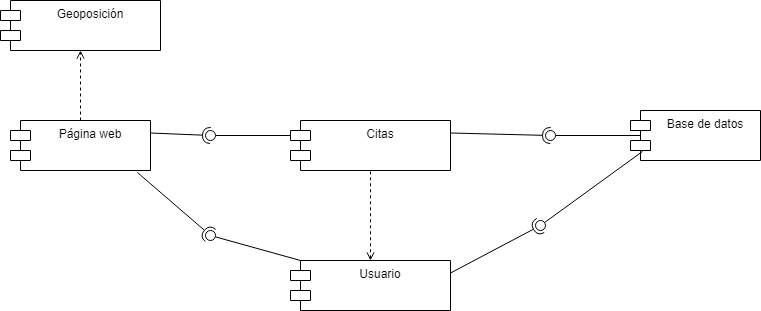

The diagram above was exported from draw.io. Its source (the exported page's mxGraphModel, read from the mxfile embedded in the PNG):
<mxGraphModel dx="1102" dy="582" grid="1" gridSize="10" guides="1" tooltips="1" connect="1" arrows="1" fold="1" page="1" pageScale="1" pageWidth="827" pageHeight="1169" math="0" shadow="0">
  <root>
    <mxCell id="0" />
    <mxCell id="1" parent="0" />
    <mxCell id="NTeJ074KAp4ryycw2OKj-1" value="Citas" style="shape=module;align=left;spacingLeft=20;align=center;verticalAlign=top;" parent="1" vertex="1">
      <mxGeometry x="300" y="150" width="160" height="50" as="geometry" />
    </mxCell>
    <mxCell id="NTeJ074KAp4ryycw2OKj-2" value="Base de datos" style="shape=module;align=left;spacingLeft=20;align=center;verticalAlign=top;" parent="1" vertex="1">
      <mxGeometry x="640" y="140" width="130" height="50" as="geometry" />
    </mxCell>
    <mxCell id="NTeJ074KAp4ryycw2OKj-24" style="edgeStyle=orthogonalEdgeStyle;rounded=0;orthogonalLoop=1;jettySize=auto;html=1;exitX=0.5;exitY=0;exitDx=0;exitDy=0;entryX=0.5;entryY=1;entryDx=0;entryDy=0;dashed=1;startArrow=none;startFill=0;endArrow=open;endFill=0;" parent="1" source="NTeJ074KAp4ryycw2OKj-5" target="NTeJ074KAp4ryycw2OKj-10" edge="1">
      <mxGeometry relative="1" as="geometry" />
    </mxCell>
    <mxCell id="NTeJ074KAp4ryycw2OKj-5" value="Página web" style="shape=module;align=left;spacingLeft=20;align=center;verticalAlign=top;" parent="1" vertex="1">
      <mxGeometry x="20" y="150" width="140" height="50" as="geometry" />
    </mxCell>
    <mxCell id="NTeJ074KAp4ryycw2OKj-20" style="edgeStyle=orthogonalEdgeStyle;rounded=0;orthogonalLoop=1;jettySize=auto;html=1;exitX=0.5;exitY=0;exitDx=0;exitDy=0;endArrow=none;endFill=0;dashed=1;startArrow=open;startFill=0;" parent="1" source="NTeJ074KAp4ryycw2OKj-6" edge="1">
      <mxGeometry relative="1" as="geometry">
        <mxPoint x="380" y="201" as="targetPoint" />
        <Array as="points">
          <mxPoint x="380" y="201" />
        </Array>
      </mxGeometry>
    </mxCell>
    <mxCell id="NTeJ074KAp4ryycw2OKj-6" value="Usuario" style="shape=module;align=left;spacingLeft=20;align=center;verticalAlign=top;" parent="1" vertex="1">
      <mxGeometry x="300" y="290" width="160" height="50" as="geometry" />
    </mxCell>
    <mxCell id="NTeJ074KAp4ryycw2OKj-10" value="Geoposición" style="shape=module;align=left;spacingLeft=20;align=center;verticalAlign=top;" parent="1" vertex="1">
      <mxGeometry x="10" y="30" width="160" height="50" as="geometry" />
    </mxCell>
    <mxCell id="NTeJ074KAp4ryycw2OKj-11" value="" style="rounded=0;orthogonalLoop=1;jettySize=auto;html=1;endArrow=none;endFill=0;" parent="1" target="NTeJ074KAp4ryycw2OKj-13" edge="1">
      <mxGeometry relative="1" as="geometry">
        <mxPoint x="650" y="165" as="sourcePoint" />
      </mxGeometry>
    </mxCell>
    <mxCell id="NTeJ074KAp4ryycw2OKj-12" value="" style="rounded=0;orthogonalLoop=1;jettySize=auto;html=1;endArrow=halfCircle;endFill=0;entryX=0.5;entryY=0.5;entryDx=0;entryDy=0;endSize=6;strokeWidth=1;exitX=1;exitY=0.25;exitDx=0;exitDy=0;" parent="1" source="NTeJ074KAp4ryycw2OKj-1" target="NTeJ074KAp4ryycw2OKj-13" edge="1">
      <mxGeometry relative="1" as="geometry">
        <mxPoint x="580" y="155" as="sourcePoint" />
      </mxGeometry>
    </mxCell>
    <mxCell id="NTeJ074KAp4ryycw2OKj-13" value="" style="ellipse;whiteSpace=wrap;html=1;fontFamily=Helvetica;fontSize=12;fontColor=#000000;align=center;strokeColor=#000000;fillColor=#ffffff;points=[];aspect=fixed;resizable=0;" parent="1" vertex="1">
      <mxGeometry x="555" y="160" width="10" height="10" as="geometry" />
    </mxCell>
    <mxCell id="NTeJ074KAp4ryycw2OKj-17" value="" style="rounded=0;orthogonalLoop=1;jettySize=auto;html=1;endArrow=none;endFill=0;exitX=0.092;exitY=0.82;exitDx=0;exitDy=0;exitPerimeter=0;" parent="1" source="NTeJ074KAp4ryycw2OKj-2" target="NTeJ074KAp4ryycw2OKj-19" edge="1">
      <mxGeometry relative="1" as="geometry">
        <mxPoint x="530" y="255" as="sourcePoint" />
      </mxGeometry>
    </mxCell>
    <mxCell id="NTeJ074KAp4ryycw2OKj-18" value="" style="rounded=0;orthogonalLoop=1;jettySize=auto;html=1;endArrow=halfCircle;endFill=0;entryX=0.5;entryY=0.5;entryDx=0;entryDy=0;endSize=6;strokeWidth=1;exitX=1;exitY=0.25;exitDx=0;exitDy=0;" parent="1" source="NTeJ074KAp4ryycw2OKj-6" target="NTeJ074KAp4ryycw2OKj-19" edge="1">
      <mxGeometry relative="1" as="geometry">
        <mxPoint x="570" y="255" as="sourcePoint" />
      </mxGeometry>
    </mxCell>
    <mxCell id="NTeJ074KAp4ryycw2OKj-19" value="" style="ellipse;whiteSpace=wrap;html=1;fontFamily=Helvetica;fontSize=12;fontColor=#000000;align=center;strokeColor=#000000;fillColor=#ffffff;points=[];aspect=fixed;resizable=0;" parent="1" vertex="1">
      <mxGeometry x="545" y="250" width="10" height="10" as="geometry" />
    </mxCell>
    <mxCell id="NTeJ074KAp4ryycw2OKj-25" value="" style="rounded=0;orthogonalLoop=1;jettySize=auto;html=1;endArrow=none;endFill=0;exitX=0;exitY=0;exitDx=10;exitDy=0;exitPerimeter=0;" parent="1" source="NTeJ074KAp4ryycw2OKj-6" target="NTeJ074KAp4ryycw2OKj-27" edge="1">
      <mxGeometry relative="1" as="geometry">
        <mxPoint x="200" y="265" as="sourcePoint" />
      </mxGeometry>
    </mxCell>
    <mxCell id="NTeJ074KAp4ryycw2OKj-26" value="" style="rounded=0;orthogonalLoop=1;jettySize=auto;html=1;endArrow=halfCircle;endFill=0;entryX=0.5;entryY=0.5;entryDx=0;entryDy=0;endSize=6;strokeWidth=1;exitX=0.907;exitY=1.04;exitDx=0;exitDy=0;exitPerimeter=0;" parent="1" source="NTeJ074KAp4ryycw2OKj-5" target="NTeJ074KAp4ryycw2OKj-27" edge="1">
      <mxGeometry relative="1" as="geometry">
        <mxPoint x="240" y="265" as="sourcePoint" />
      </mxGeometry>
    </mxCell>
    <mxCell id="NTeJ074KAp4ryycw2OKj-27" value="" style="ellipse;whiteSpace=wrap;html=1;fontFamily=Helvetica;fontSize=12;fontColor=#000000;align=center;strokeColor=#000000;fillColor=#ffffff;points=[];aspect=fixed;resizable=0;" parent="1" vertex="1">
      <mxGeometry x="215" y="260" width="10" height="10" as="geometry" />
    </mxCell>
    <mxCell id="NTeJ074KAp4ryycw2OKj-28" value="" style="rounded=0;orthogonalLoop=1;jettySize=auto;html=1;endArrow=none;endFill=0;exitX=0;exitY=0;exitDx=0;exitDy=15;exitPerimeter=0;" parent="1" source="NTeJ074KAp4ryycw2OKj-1" target="NTeJ074KAp4ryycw2OKj-30" edge="1">
      <mxGeometry relative="1" as="geometry">
        <mxPoint x="200" y="155" as="sourcePoint" />
      </mxGeometry>
    </mxCell>
    <mxCell id="NTeJ074KAp4ryycw2OKj-29" value="" style="rounded=0;orthogonalLoop=1;jettySize=auto;html=1;endArrow=halfCircle;endFill=0;entryX=0.5;entryY=0.5;entryDx=0;entryDy=0;endSize=6;strokeWidth=1;exitX=1;exitY=0.25;exitDx=0;exitDy=0;" parent="1" source="NTeJ074KAp4ryycw2OKj-5" target="NTeJ074KAp4ryycw2OKj-30" edge="1">
      <mxGeometry relative="1" as="geometry">
        <mxPoint x="240" y="155" as="sourcePoint" />
      </mxGeometry>
    </mxCell>
    <mxCell id="NTeJ074KAp4ryycw2OKj-30" value="" style="ellipse;whiteSpace=wrap;html=1;fontFamily=Helvetica;fontSize=12;fontColor=#000000;align=center;strokeColor=#000000;fillColor=#ffffff;points=[];aspect=fixed;resizable=0;" parent="1" vertex="1">
      <mxGeometry x="215" y="160" width="10" height="10" as="geometry" />
    </mxCell>
  </root>
</mxGraphModel>